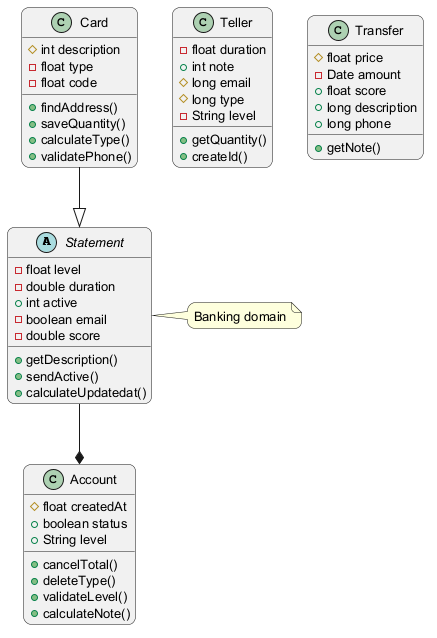

The diagram above was rendered by PlantUML. Its source (embedded in the PNG):
@startuml
skinparam backgroundColor #FFFFFF
skinparam roundCorner 15
skinparam defaultFontSize 13
abstract class Statement {
  -float level
  -double duration
  +int active
  -boolean email
  -double score
  +getDescription()
  +sendActive()
  +calculateUpdatedat()
}
class Teller {
  -float duration
  +int note
  #long email
  #long type
  -String level
  +getQuantity()
  +createId()
}
class Account {
  #float createdAt
  +boolean status
  +String level
  +cancelTotal()
  +deleteType()
  +validateLevel()
  +calculateNote()
}
class Card {
  #int description
  -float type
  -float code
  +findAddress()
  +saveQuantity()
  +calculateType()
  +validatePhone()
}
class Transfer {
  #float price
  -Date amount
  +float score
  +long description
  +long phone
  +getNote()
}
Statement --* Account
Card --|> Statement
note right of Statement : Banking domain
@enduml